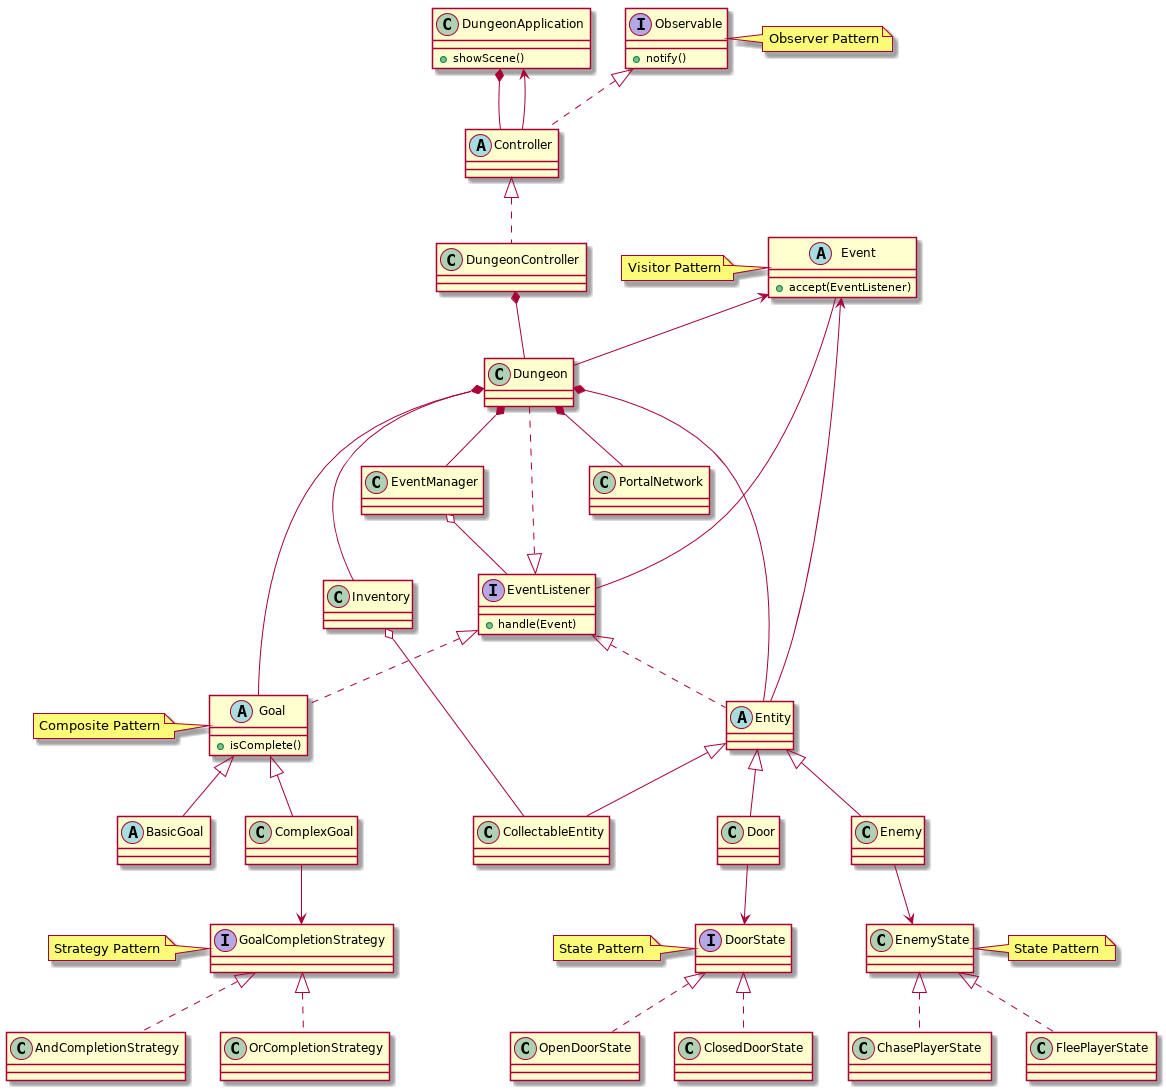

The diagram above was rendered by PlantUML. Its source (embedded in the PNG):
@startuml
class DungeonApplication {
  + showScene()
}

DungeonApplication *-- Controller
DungeonApplication <-- Controller

abstract class Controller implements Observable

interface Observable {
 + notify() 
}

note right of Observable
  Observer Pattern
end note

class DungeonController implements Controller

DungeonController *-- Dungeon

class Dungeon implements EventListener

Dungeon *-- Entity
Dungeon *-- Inventory
Dungeon *-- PortalNetwork
Dungeon *-- Goal
Dungeon *-- EventManager

abstract class Entity implements EventListener

Inventory o-- CollectableEntity
class CollectableEntity extends Entity

class EventManager
EventManager o-- EventListener

abstract class Event {
  + accept(EventListener)
}

interface EventListener {
 + handle(Event)
}

Event --- EventListener
Event <-- Entity
Event <-- Dungeon

note left of Event
  Visitor Pattern
end note

abstract class Goal implements EventListener {
 + isComplete()
}

note left of Goal
  Composite Pattern
end note
  
abstract class BasicGoal extends Goal
class ComplexGoal extends Goal

ComplexGoal --> GoalCompletionStrategy
interface GoalCompletionStrategy
class AndCompletionStrategy implements GoalCompletionStrategy
class OrCompletionStrategy implements GoalCompletionStrategy

note left of GoalCompletionStrategy
  Strategy Pattern
end note

class Door extends Entity
Door --> DoorState
interface DoorState
class OpenDoorState implements DoorState
class ClosedDoorState implements DoorState

note left of DoorState
  State Pattern
end note

class Enemy extends Entity
Enemy --> EnemyState
class ChasePlayerState implements EnemyState
class FleePlayerState implements EnemyState

note right of EnemyState
  State Pattern
end note
@enduml